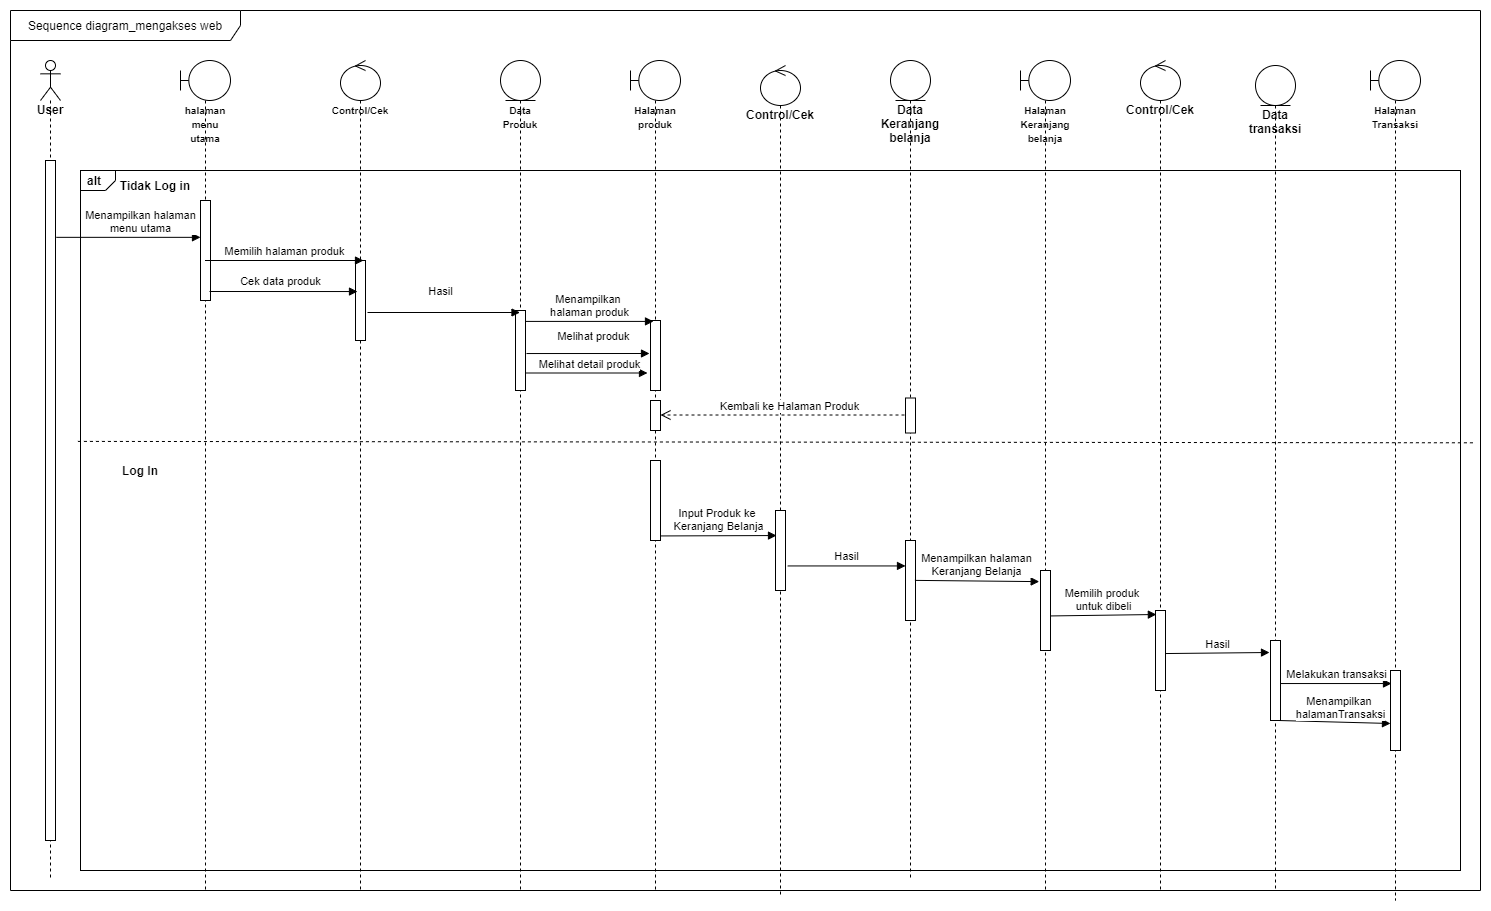

The diagram above was exported from draw.io. Its source (the exported page's mxGraphModel, read from the mxfile embedded in the PNG):
<mxGraphModel dx="852" dy="494" grid="1" gridSize="10" guides="1" tooltips="1" connect="1" arrows="1" fold="1" page="1" pageScale="1" pageWidth="850" pageHeight="1100" math="0" shadow="0">
  <root>
    <mxCell id="0" />
    <mxCell id="1" parent="0" />
    <mxCell id="2" value="Sequence diagram_mengakses web" style="shape=umlFrame;whiteSpace=wrap;html=1;width=230;height=30;" vertex="1" parent="1">
      <mxGeometry x="10" y="10" width="1470" height="880" as="geometry" />
    </mxCell>
    <mxCell id="3" value="alt" style="strokeColor=inherit;fillColor=inherit;gradientColor=inherit;html=1;shape=mxgraph.sysml.package;labelX=35;fontStyle=1;align=left;verticalAlign=top;spacingLeft=5;spacingTop=-3;" vertex="1" parent="1">
      <mxGeometry x="80" y="170" width="1380" height="700" as="geometry" />
    </mxCell>
    <mxCell id="4" value="&lt;b&gt;User&lt;/b&gt;" style="shape=umlLifeline;participant=umlActor;perimeter=lifelinePerimeter;whiteSpace=wrap;html=1;container=1;collapsible=0;recursiveResize=0;verticalAlign=top;spacingTop=36;outlineConnect=0;" vertex="1" parent="1">
      <mxGeometry x="40" y="60" width="20" height="820" as="geometry" />
    </mxCell>
    <mxCell id="5" value="" style="html=1;points=[];perimeter=orthogonalPerimeter;" vertex="1" parent="4">
      <mxGeometry x="5" y="100" width="10" height="680" as="geometry" />
    </mxCell>
    <mxCell id="6" value="&lt;font style=&quot;font-size: 10px&quot;&gt;&lt;b&gt;halaman menu utama&lt;/b&gt;&lt;/font&gt;" style="shape=umlLifeline;participant=umlBoundary;perimeter=lifelinePerimeter;whiteSpace=wrap;html=1;container=1;collapsible=0;recursiveResize=0;verticalAlign=top;spacingTop=36;outlineConnect=0;" vertex="1" parent="1">
      <mxGeometry x="180" y="60" width="50" height="830" as="geometry" />
    </mxCell>
    <mxCell id="7" value="" style="html=1;points=[];perimeter=orthogonalPerimeter;" vertex="1" parent="6">
      <mxGeometry x="20" y="140" width="10" height="100" as="geometry" />
    </mxCell>
    <mxCell id="8" value="&lt;font style=&quot;font-size: 10px&quot;&gt;&lt;b&gt;Control/Cek&lt;/b&gt;&lt;/font&gt;" style="shape=umlLifeline;participant=umlControl;perimeter=lifelinePerimeter;whiteSpace=wrap;html=1;container=1;collapsible=0;recursiveResize=0;verticalAlign=top;spacingTop=36;outlineConnect=0;" vertex="1" parent="1">
      <mxGeometry x="340" y="60" width="40" height="830" as="geometry" />
    </mxCell>
    <mxCell id="9" value="" style="html=1;points=[];perimeter=orthogonalPerimeter;" vertex="1" parent="8">
      <mxGeometry x="15" y="200" width="10" height="80" as="geometry" />
    </mxCell>
    <mxCell id="10" value="&lt;font style=&quot;font-size: 10px&quot;&gt;&lt;b&gt;Data Produk&lt;/b&gt;&lt;/font&gt;" style="shape=umlLifeline;participant=umlEntity;perimeter=lifelinePerimeter;whiteSpace=wrap;html=1;container=1;collapsible=0;recursiveResize=0;verticalAlign=top;spacingTop=36;outlineConnect=0;" vertex="1" parent="1">
      <mxGeometry x="500" y="60" width="40" height="830" as="geometry" />
    </mxCell>
    <mxCell id="11" value="" style="html=1;points=[];perimeter=orthogonalPerimeter;" vertex="1" parent="10">
      <mxGeometry x="15" y="250" width="10" height="80" as="geometry" />
    </mxCell>
    <mxCell id="12" value="&lt;font style=&quot;font-size: 10px&quot;&gt;&lt;b&gt;Halaman produk&lt;/b&gt;&lt;/font&gt;" style="shape=umlLifeline;participant=umlBoundary;perimeter=lifelinePerimeter;whiteSpace=wrap;html=1;container=1;collapsible=0;recursiveResize=0;verticalAlign=top;spacingTop=36;outlineConnect=0;" vertex="1" parent="1">
      <mxGeometry x="630" y="60" width="50" height="830" as="geometry" />
    </mxCell>
    <mxCell id="13" value="" style="html=1;points=[];perimeter=orthogonalPerimeter;" vertex="1" parent="12">
      <mxGeometry x="20" y="260" width="10" height="70" as="geometry" />
    </mxCell>
    <mxCell id="14" value="" style="html=1;points=[];perimeter=orthogonalPerimeter;" vertex="1" parent="12">
      <mxGeometry x="20" y="400" width="10" height="80" as="geometry" />
    </mxCell>
    <mxCell id="15" value="" style="html=1;points=[];perimeter=orthogonalPerimeter;" vertex="1" parent="12">
      <mxGeometry x="20" y="340" width="10" height="30" as="geometry" />
    </mxCell>
    <mxCell id="16" value="Menampilkan halaman&lt;br&gt;menu utama" style="html=1;verticalAlign=bottom;endArrow=block;exitX=1.086;exitY=0.113;exitDx=0;exitDy=0;exitPerimeter=0;" edge="1" source="5" target="7" parent="1">
      <mxGeometry x="0.1724" width="80" relative="1" as="geometry">
        <mxPoint x="380" y="250" as="sourcePoint" />
        <mxPoint x="460" y="250" as="targetPoint" />
        <mxPoint as="offset" />
      </mxGeometry>
    </mxCell>
    <mxCell id="17" value="Memilih halaman produk" style="html=1;verticalAlign=bottom;endArrow=block;entryX=0.8;entryY=0;entryDx=0;entryDy=0;entryPerimeter=0;" edge="1" source="6" target="9" parent="1">
      <mxGeometry width="80" relative="1" as="geometry">
        <mxPoint x="380" y="240" as="sourcePoint" />
        <mxPoint x="460" y="240" as="targetPoint" />
      </mxGeometry>
    </mxCell>
    <mxCell id="18" value="Cek data produk" style="html=1;verticalAlign=bottom;endArrow=block;exitX=0.9;exitY=0.91;exitDx=0;exitDy=0;exitPerimeter=0;entryX=0.2;entryY=0.388;entryDx=0;entryDy=0;entryPerimeter=0;" edge="1" source="7" target="9" parent="1">
      <mxGeometry x="-0.0405" y="1" width="80" relative="1" as="geometry">
        <mxPoint x="380" y="240" as="sourcePoint" />
        <mxPoint x="460" y="240" as="targetPoint" />
        <mxPoint as="offset" />
      </mxGeometry>
    </mxCell>
    <mxCell id="19" value="Hasil" style="html=1;verticalAlign=bottom;endArrow=block;exitX=1.2;exitY=0.65;exitDx=0;exitDy=0;exitPerimeter=0;" edge="1" source="9" target="10" parent="1">
      <mxGeometry x="-0.0426" y="12" width="80" relative="1" as="geometry">
        <mxPoint x="380" y="240" as="sourcePoint" />
        <mxPoint x="460" y="240" as="targetPoint" />
        <mxPoint as="offset" />
      </mxGeometry>
    </mxCell>
    <mxCell id="20" value="Menampilkan &lt;br&gt;halaman produk" style="html=1;verticalAlign=bottom;endArrow=block;entryX=0.3;entryY=0.013;entryDx=0;entryDy=0;entryPerimeter=0;" edge="1" source="11" target="13" parent="1">
      <mxGeometry width="80" relative="1" as="geometry">
        <mxPoint x="380" y="250" as="sourcePoint" />
        <mxPoint x="460" y="250" as="targetPoint" />
      </mxGeometry>
    </mxCell>
    <mxCell id="21" value="Melihat produk" style="html=1;verticalAlign=bottom;endArrow=block;exitX=1.1;exitY=0.538;exitDx=0;exitDy=0;exitPerimeter=0;" edge="1" source="11" parent="1">
      <mxGeometry x="0.082" y="8" width="80" relative="1" as="geometry">
        <mxPoint x="524" y="361" as="sourcePoint" />
        <mxPoint x="649" y="353" as="targetPoint" />
        <mxPoint as="offset" />
      </mxGeometry>
    </mxCell>
    <mxCell id="22" value="Melihat detail produk" style="html=1;verticalAlign=bottom;endArrow=block;entryX=-0.3;entryY=0.75;entryDx=0;entryDy=0;entryPerimeter=0;" edge="1" source="11" target="13" parent="1">
      <mxGeometry x="0.05" width="80" relative="1" as="geometry">
        <mxPoint x="527" y="390" as="sourcePoint" />
        <mxPoint x="460" y="350" as="targetPoint" />
        <mxPoint as="offset" />
      </mxGeometry>
    </mxCell>
    <mxCell id="23" value="&lt;font style=&quot;font-size: 10px&quot;&gt;&lt;b&gt;Halaman Transaksi&lt;/b&gt;&lt;/font&gt;" style="shape=umlLifeline;participant=umlBoundary;perimeter=lifelinePerimeter;whiteSpace=wrap;html=1;container=1;collapsible=0;recursiveResize=0;verticalAlign=top;spacingTop=36;outlineConnect=0;" vertex="1" parent="1">
      <mxGeometry x="1370" y="60" width="50" height="840" as="geometry" />
    </mxCell>
    <mxCell id="24" value="" style="html=1;points=[];perimeter=orthogonalPerimeter;" vertex="1" parent="23">
      <mxGeometry x="20" y="610" width="10" height="80" as="geometry" />
    </mxCell>
    <mxCell id="25" value="&lt;font style=&quot;font-size: 10px&quot;&gt;&lt;b&gt;Halaman Keranjang belanja&lt;/b&gt;&lt;/font&gt;" style="shape=umlLifeline;participant=umlBoundary;perimeter=lifelinePerimeter;whiteSpace=wrap;html=1;container=1;collapsible=0;recursiveResize=0;verticalAlign=top;spacingTop=36;outlineConnect=0;" vertex="1" parent="1">
      <mxGeometry x="1020" y="60" width="50" height="830" as="geometry" />
    </mxCell>
    <mxCell id="26" value="" style="html=1;points=[];perimeter=orthogonalPerimeter;" vertex="1" parent="25">
      <mxGeometry x="20" y="510" width="10" height="80" as="geometry" />
    </mxCell>
    <mxCell id="27" value="" style="strokeColor=inherit;fillColor=inherit;gradientColor=inherit;endArrow=none;html=1;edgeStyle=none;dashed=1;exitX=1.009;exitY=0.389;exitDx=0;exitDy=0;exitPerimeter=0;entryX=-0.003;entryY=0.387;entryDx=0;entryDy=0;entryPerimeter=0;" edge="1" source="3" target="3" parent="1">
      <mxGeometry relative="1" as="geometry">
        <mxPoint x="470" y="429.5" as="targetPoint" />
        <mxPoint x="670" y="429.5" as="sourcePoint" />
      </mxGeometry>
    </mxCell>
    <mxCell id="28" value="Input Produk ke&amp;nbsp;&lt;br&gt;Keranjang Belanja" style="html=1;verticalAlign=bottom;endArrow=block;exitX=1.014;exitY=0.943;exitDx=0;exitDy=0;exitPerimeter=0;entryX=0.1;entryY=0.313;entryDx=0;entryDy=0;entryPerimeter=0;" edge="1" source="14" target="30" parent="1">
      <mxGeometry width="80" relative="1" as="geometry">
        <mxPoint x="420" y="610" as="sourcePoint" />
        <mxPoint x="770" y="535.44" as="targetPoint" />
      </mxGeometry>
    </mxCell>
    <mxCell id="29" value="&lt;b&gt;Control/Cek&lt;/b&gt;" style="shape=umlLifeline;participant=umlControl;perimeter=lifelinePerimeter;whiteSpace=wrap;html=1;container=1;collapsible=0;recursiveResize=0;verticalAlign=top;spacingTop=36;outlineConnect=0;size=40;" vertex="1" parent="1">
      <mxGeometry x="760" y="65" width="40" height="830" as="geometry" />
    </mxCell>
    <mxCell id="30" value="" style="html=1;points=[];perimeter=orthogonalPerimeter;" vertex="1" parent="29">
      <mxGeometry x="15" y="445" width="10" height="80" as="geometry" />
    </mxCell>
    <mxCell id="31" value="&lt;b&gt;Data Keranjang belanja&lt;/b&gt;" style="shape=umlLifeline;participant=umlEntity;perimeter=lifelinePerimeter;whiteSpace=wrap;html=1;container=1;collapsible=0;recursiveResize=0;verticalAlign=top;spacingTop=36;outlineConnect=0;" vertex="1" parent="1">
      <mxGeometry x="890" y="60" width="40" height="820" as="geometry" />
    </mxCell>
    <mxCell id="32" value="" style="html=1;points=[];perimeter=orthogonalPerimeter;" vertex="1" parent="31">
      <mxGeometry x="15" y="480" width="10" height="80" as="geometry" />
    </mxCell>
    <mxCell id="33" value="" style="html=1;points=[];perimeter=orthogonalPerimeter;" vertex="1" parent="31">
      <mxGeometry x="15" y="337.5" width="10" height="35" as="geometry" />
    </mxCell>
    <mxCell id="34" value="Hasil" style="html=1;verticalAlign=bottom;endArrow=block;exitX=1.229;exitY=0.693;exitDx=0;exitDy=0;exitPerimeter=0;" edge="1" source="30" target="32" parent="1">
      <mxGeometry width="80" relative="1" as="geometry">
        <mxPoint x="710" y="440" as="sourcePoint" />
        <mxPoint x="790" y="440" as="targetPoint" />
      </mxGeometry>
    </mxCell>
    <mxCell id="35" value="Menampilkan halaman&lt;br&gt;Keranjang Belanja" style="html=1;verticalAlign=bottom;endArrow=block;entryX=-0.129;entryY=0.139;entryDx=0;entryDy=0;entryPerimeter=0;exitX=0.611;exitY=0.634;exitDx=0;exitDy=0;exitPerimeter=0;" edge="1" source="31" target="26" parent="1">
      <mxGeometry width="80" relative="1" as="geometry">
        <mxPoint x="710" y="460" as="sourcePoint" />
        <mxPoint x="790" y="460" as="targetPoint" />
      </mxGeometry>
    </mxCell>
    <mxCell id="36" value="&lt;b&gt;Control/Cek&lt;/b&gt;" style="shape=umlLifeline;participant=umlControl;perimeter=lifelinePerimeter;whiteSpace=wrap;html=1;container=1;collapsible=0;recursiveResize=0;verticalAlign=top;spacingTop=36;outlineConnect=0;" vertex="1" parent="1">
      <mxGeometry x="1140" y="60" width="40" height="830" as="geometry" />
    </mxCell>
    <mxCell id="37" value="" style="html=1;points=[];perimeter=orthogonalPerimeter;" vertex="1" parent="36">
      <mxGeometry x="15" y="550" width="10" height="80" as="geometry" />
    </mxCell>
    <mxCell id="38" value="&lt;b&gt;Data transaksi&lt;/b&gt;" style="shape=umlLifeline;participant=umlEntity;perimeter=lifelinePerimeter;whiteSpace=wrap;html=1;container=1;collapsible=0;recursiveResize=0;verticalAlign=top;spacingTop=36;outlineConnect=0;" vertex="1" parent="1">
      <mxGeometry x="1255" y="65" width="40" height="825" as="geometry" />
    </mxCell>
    <mxCell id="39" value="" style="html=1;points=[];perimeter=orthogonalPerimeter;" vertex="1" parent="38">
      <mxGeometry x="15" y="575" width="10" height="80" as="geometry" />
    </mxCell>
    <mxCell id="40" value="Memilih produk &lt;br&gt;untuk dibeli" style="html=1;verticalAlign=bottom;endArrow=block;exitX=1.014;exitY=0.568;exitDx=0;exitDy=0;exitPerimeter=0;entryX=0.086;entryY=0.05;entryDx=0;entryDy=0;entryPerimeter=0;" edge="1" source="26" target="37" parent="1">
      <mxGeometry width="80" relative="1" as="geometry">
        <mxPoint x="1100" y="430" as="sourcePoint" />
        <mxPoint x="1180" y="430" as="targetPoint" />
      </mxGeometry>
    </mxCell>
    <mxCell id="41" value="Hasil" style="html=1;verticalAlign=bottom;endArrow=block;entryX=-0.1;entryY=0.15;entryDx=0;entryDy=0;entryPerimeter=0;exitX=1;exitY=0.538;exitDx=0;exitDy=0;exitPerimeter=0;" edge="1" source="37" target="39" parent="1">
      <mxGeometry width="80" relative="1" as="geometry">
        <mxPoint x="1000" y="620" as="sourcePoint" />
        <mxPoint x="1080" y="620" as="targetPoint" />
      </mxGeometry>
    </mxCell>
    <mxCell id="42" value="Melakukan transaksi" style="html=1;verticalAlign=bottom;endArrow=block;entryX=0.1;entryY=0.163;entryDx=0;entryDy=0;entryPerimeter=0;" edge="1" source="39" target="24" parent="1">
      <mxGeometry width="80" relative="1" as="geometry">
        <mxPoint x="1000" y="620" as="sourcePoint" />
        <mxPoint x="1080" y="620" as="targetPoint" />
      </mxGeometry>
    </mxCell>
    <mxCell id="43" value="Menampilkan &lt;br&gt;halamanTransaksi" style="html=1;verticalAlign=bottom;endArrow=block;exitX=0.8;exitY=1;exitDx=0;exitDy=0;exitPerimeter=0;" edge="1" source="39" parent="1">
      <mxGeometry x="0.1078" y="-1" width="80" relative="1" as="geometry">
        <mxPoint x="1000" y="620" as="sourcePoint" />
        <mxPoint x="1390" y="723" as="targetPoint" />
        <mxPoint as="offset" />
      </mxGeometry>
    </mxCell>
    <mxCell id="44" value="&lt;b&gt;Tidak Log in&lt;/b&gt;" style="text;html=1;strokeColor=none;fillColor=none;align=center;verticalAlign=middle;whiteSpace=wrap;rounded=0;" vertex="1" parent="1">
      <mxGeometry x="110" y="170" width="90" height="30" as="geometry" />
    </mxCell>
    <mxCell id="45" value="&lt;b&gt;Log In&lt;/b&gt;" style="text;html=1;strokeColor=none;fillColor=none;align=center;verticalAlign=middle;whiteSpace=wrap;rounded=0;" vertex="1" parent="1">
      <mxGeometry x="120" y="460" width="40" height="20" as="geometry" />
    </mxCell>
    <mxCell id="46" value="Kembali ke&amp;nbsp;Halaman Produk" style="html=1;verticalAlign=bottom;endArrow=open;dashed=1;endSize=8;exitX=-0.1;exitY=0.486;exitDx=0;exitDy=0;exitPerimeter=0;" edge="1" source="33" target="15" parent="1">
      <mxGeometry x="-0.0569" relative="1" as="geometry">
        <mxPoint x="480" y="330" as="sourcePoint" />
        <mxPoint x="680" y="425" as="targetPoint" />
        <mxPoint as="offset" />
      </mxGeometry>
    </mxCell>
  </root>
</mxGraphModel>